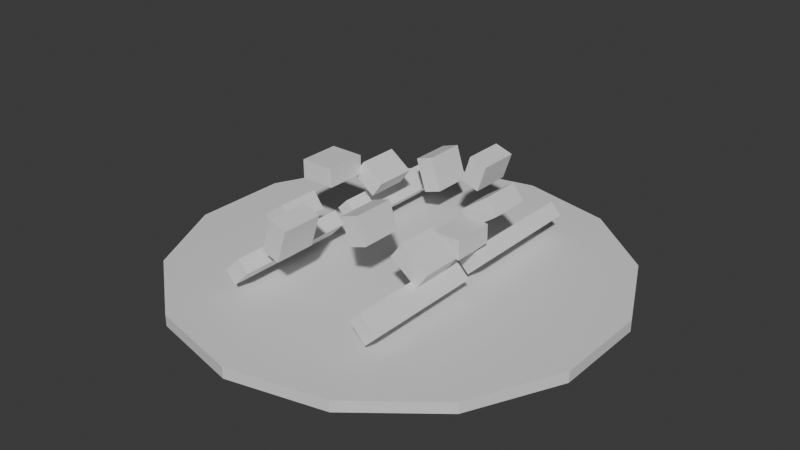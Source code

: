 # Source: SellVfx_Chips.blend  (saved by Blender 5.1.30; exported with 4.5.12 LTS)
import bpy
from mathutils import Matrix  # noqa: F401  (used for matrix-valued properties, if any)

bpy.ops.wm.read_factory_settings(use_empty=True)
scene = bpy.context.scene
scene.name = 'Scene'

# ---- collections
col_collection = bpy.data.collections.new('Collection'); scene.collection.children.link(col_collection)

# ---- materials (node trees are filled in below, after node groups)
mat_dc_dark = bpy.data.materials.new('DC_Dark')
mat_dc_dark.diffuse_color = (0.055, 0.066, 0.078, 1.0)
mat_dc_dark.roughness = 0.82
mat_dc_stone = bpy.data.materials.new('DC_Stone')
mat_dc_stone.diffuse_color = (0.541, 0.588, 0.639, 1.0)
mat_dc_stone.roughness = 0.82
mat_dc_earth = bpy.data.materials.new('DC_Earth')
mat_dc_earth.diffuse_color = (0.439, 0.329, 0.239, 1.0)
mat_dc_earth.roughness = 0.82

# ---- material node trees
mat_dc_dark.use_nodes = True; mat_dc_dark.node_tree.nodes.clear()
_N = mat_dc_dark.node_tree.nodes; _L = mat_dc_dark.node_tree.links
n0 = _N.new('ShaderNodeBsdfPrincipled'); n0.name = 'Principled BSDF'; n0.location = (-200, 100)
n1 = _N.new('ShaderNodeOutputMaterial'); n1.name = 'Material Output'; n1.location = (200, 100)
_L.new(n0.outputs[0], n1.inputs[0])
n1.is_active_output = True
mat_dc_stone.use_nodes = True; mat_dc_stone.node_tree.nodes.clear()
_N = mat_dc_stone.node_tree.nodes; _L = mat_dc_stone.node_tree.links
n0 = _N.new('ShaderNodeBsdfPrincipled'); n0.name = 'Principled BSDF'; n0.location = (-200, 100)
n1 = _N.new('ShaderNodeOutputMaterial'); n1.name = 'Material Output'; n1.location = (200, 100)
_L.new(n0.outputs[0], n1.inputs[0])
n1.is_active_output = True
mat_dc_earth.use_nodes = True; mat_dc_earth.node_tree.nodes.clear()
_N = mat_dc_earth.node_tree.nodes; _L = mat_dc_earth.node_tree.links
n0 = _N.new('ShaderNodeBsdfPrincipled'); n0.name = 'Principled BSDF'; n0.location = (-200, 100)
n1 = _N.new('ShaderNodeOutputMaterial'); n1.name = 'Material Output'; n1.location = (200, 100)
_L.new(n0.outputs[0], n1.inputs[0])
n1.is_active_output = True

# ---- world
world_world = bpy.data.worlds.new('World'); scene.world = world_world
world_world.use_nodes = True; world_world.node_tree.nodes.clear()
_N = world_world.node_tree.nodes; _L = world_world.node_tree.links
n0 = _N.new('ShaderNodeOutputWorld'); n0.name = 'World Output'; n0.location = (200, 100)
n1 = _N.new('ShaderNodeBackground'); n1.name = 'Background'; n1.location = (-200, 100)
n1.inputs[0].default_value = (0.05088, 0.05088, 0.05088, 1.0)
_L.new(n1.outputs[0], n0.inputs[0])
n0.is_active_output = True
world_world.color = (0.05088, 0.05088, 0.05088)
world_world.sun_shadow_jitter_overblur = 0.0

# ---- meshes
me_sellchipgroundfade_mesh = bpy.data.meshes.new('SellChipGroundFade_Mesh')
me_sellchipgroundfade_mesh.from_pydata([(0.0, 0.64, -0.016), (0.0, 0.64, 0.016), (0.2777, 0.5766, -0.016), (0.2777, 0.5766, 0.016), (0.5004, 0.399, -0.016), (0.5004, 0.399, 0.016), (0.624, 0.1424, -0.016), (0.624, 0.1424, 0.016), (0.624, -0.1424, -0.016), (0.624, -0.1424, 0.016), (0.5004, -0.399, -0.016), (0.5004, -0.399, 0.016), (0.2777, -0.5766, -0.016), (0.2777, -0.5766, 0.016), (0.0, -0.64, -0.016), (0.0, -0.64, 0.016), (-0.2777, -0.5766, -0.016), (-0.2777, -0.5766, 0.016), (-0.5004, -0.399, -0.016), (-0.5004, -0.399, 0.016), (-0.624, -0.1424, -0.016), (-0.624, -0.1424, 0.016), (-0.624, 0.1424, -0.016), (-0.624, 0.1424, 0.016), (-0.5004, 0.399, -0.016), (-0.5004, 0.399, 0.016), (-0.2777, 0.5766, -0.016), (-0.2777, 0.5766, 0.016)], [], [(0, 1, 3, 2), (2, 3, 5, 4), (4, 5, 7, 6), (6, 7, 9, 8), (8, 9, 11, 10), (10, 11, 13, 12), (12, 13, 15, 14), (14, 15, 17, 16), (16, 17, 19, 18), (18, 19, 21, 20), (20, 21, 23, 22), (22, 23, 25, 24), (3, 1, 27, 25, 23, 21, 19, 17, 15, 13, 11, 9, 7, 5), (24, 25, 27, 26), (26, 27, 1, 0), (0, 2, 4, 6, 8, 10, 12, 14, 16, 18, 20, 22, 24, 26)])
_uv = me_sellchipgroundfade_mesh.uv_layers.new(name='UVMap')
_uv.uv.foreach_set('vector', [1.0, 0.5, 1.0, 1.0, 0.9286, 1.0, 0.9286, 0.5, 0.9286, 0.5, 0.9286, 1.0, 0.8571, 1.0, 0.8571, 0.5, 0.8571, 0.5, 0.8571, 1.0, 0.7857, 1.0, 0.7857, 0.5, 0.7857, 0.5, 0.7857, 1.0, 0.7143, 1.0, 0.7143, 0.5, 0.7143, 0.5, 0.7143, 1.0, 0.6429, 1.0, 0.6429, 0.5, 0.6429, 0.5, 0.6429, 1.0, 0.5714, 1.0, 0.5714, 0.5, 0.5714, 0.5, 0.5714, 1.0, 0.5, 1.0, 0.5, 0.5, 0.5, 0.5, 0.5, 1.0, 0.4286, 1.0, 0.4286, 0.5, 0.4286, 0.5, 0.4286, 1.0, 0.3571, 1.0, 0.3571, 0.5, 0.3571, 0.5, 0.3571, 1.0, 0.2857, 1.0, 0.2857, 0.5, 0.2857, 0.5, 0.2857, 1.0, 0.2143, 1.0, 0.2143, 0.5, 0.2143, 0.5, 0.2143, 1.0, 0.1429, 1.0, 0.1429, 0.5, 0.3541, 0.4662, 0.25, 0.49, 0.1459, 0.4662, 0.06236, 0.3996, 0.01602, 0.3034, 0.01602, 0.1966, 0.06236, 0.1004, 0.1459, 0.03377, 0.25, 0.01, 0.3541, 0.03377, 0.4376, 0.1004, 0.484, 0.1966, 0.484, 0.3034, 0.4376, 0.3996, 0.1429, 0.5, 0.1429, 1.0, 0.07143, 1.0, 0.07143, 0.5, 0.07143, 0.5, 0.07143, 1.0, -1.341e-07, 1.0, -1.341e-07, 0.5, 0.75, 0.49, 0.8541, 0.4662, 0.9376, 0.3996, 0.984, 0.3034, 0.984, 0.1966, 0.9376, 0.1004, 0.8541, 0.03377, 0.75, 0.01, 0.6459, 0.03377, 0.5624, 0.1004, 0.516, 0.1966, 0.516, 0.3034, 0.5624, 0.3996, 0.6459, 0.4662])
me_sellchipgroundfade_mesh.materials.append(mat_dc_dark)
me_sellchipgroundfade_mesh.update()
me_selldismantlechip_mesh = bpy.data.meshes.new('SellDismantleChip_Mesh')
me_selldismantlechip_mesh.from_pydata([(-0.04, -0.06, -0.0275), (-0.04, -0.06, 0.0275), (-0.04, 0.06, -0.0275), (-0.04, 0.06, 0.0275), (0.04, -0.06, -0.0275), (0.04, -0.06, 0.0275), (0.04, 0.06, -0.0275), (0.04, 0.06, 0.0275)], [], [(0, 1, 3, 2), (2, 3, 7, 6), (6, 7, 5, 4), (4, 5, 1, 0), (2, 6, 4, 0), (7, 3, 1, 5)])
_uv = me_selldismantlechip_mesh.uv_layers.new(name='UVMap')
_uv.uv.foreach_set('vector', [0.375, 0.0, 0.625, 0.0, 0.625, 0.25, 0.375, 0.25, 0.375, 0.25, 0.625, 0.25, 0.625, 0.5, 0.375, 0.5, 0.375, 0.5, 0.625, 0.5, 0.625, 0.75, 0.375, 0.75, 0.375, 0.75, 0.625, 0.75, 0.625, 1.0, 0.375, 1.0, 0.125, 0.5, 0.375, 0.5, 0.375, 0.75, 0.125, 0.75, 0.625, 0.5, 0.875, 0.5, 0.875, 0.75, 0.625, 0.75])
me_selldismantlechip_mesh.materials.append(mat_dc_stone)
me_selldismantlechip_mesh.update()
me_selldismantlechip_mesh_001 = bpy.data.meshes.new('SellDismantleChip_Mesh.001')
me_selldismantlechip_mesh_001.from_pydata([(-0.05, -0.06, -0.0275), (-0.05, -0.06, 0.0275), (-0.05, 0.06, -0.0275), (-0.05, 0.06, 0.0275), (0.05, -0.06, -0.0275), (0.05, -0.06, 0.0275), (0.05, 0.06, -0.0275), (0.05, 0.06, 0.0275)], [], [(0, 1, 3, 2), (2, 3, 7, 6), (6, 7, 5, 4), (4, 5, 1, 0), (2, 6, 4, 0), (7, 3, 1, 5)])
_uv = me_selldismantlechip_mesh_001.uv_layers.new(name='UVMap')
_uv.uv.foreach_set('vector', [0.375, 0.0, 0.625, 0.0, 0.625, 0.25, 0.375, 0.25, 0.375, 0.25, 0.625, 0.25, 0.625, 0.5, 0.375, 0.5, 0.375, 0.5, 0.625, 0.5, 0.625, 0.75, 0.375, 0.75, 0.375, 0.75, 0.625, 0.75, 0.625, 1.0, 0.375, 1.0, 0.125, 0.5, 0.375, 0.5, 0.375, 0.75, 0.125, 0.75, 0.625, 0.5, 0.875, 0.5, 0.875, 0.75, 0.625, 0.75])
me_selldismantlechip_mesh_001.materials.append(mat_dc_stone)
me_selldismantlechip_mesh_001.update()
me_selldismantlechip_mesh_002 = bpy.data.meshes.new('SellDismantleChip_Mesh.002')
me_selldismantlechip_mesh_002.from_pydata([(-0.04, -0.06, -0.0275), (-0.04, -0.06, 0.0275), (-0.04, 0.06, -0.0275), (-0.04, 0.06, 0.0275), (0.04, -0.06, -0.0275), (0.04, -0.06, 0.0275), (0.04, 0.06, -0.0275), (0.04, 0.06, 0.0275)], [], [(0, 1, 3, 2), (2, 3, 7, 6), (6, 7, 5, 4), (4, 5, 1, 0), (2, 6, 4, 0), (7, 3, 1, 5)])
_uv = me_selldismantlechip_mesh_002.uv_layers.new(name='UVMap')
_uv.uv.foreach_set('vector', [0.375, 0.0, 0.625, 0.0, 0.625, 0.25, 0.375, 0.25, 0.375, 0.25, 0.625, 0.25, 0.625, 0.5, 0.375, 0.5, 0.375, 0.5, 0.625, 0.5, 0.625, 0.75, 0.375, 0.75, 0.375, 0.75, 0.625, 0.75, 0.625, 1.0, 0.375, 1.0, 0.125, 0.5, 0.375, 0.5, 0.375, 0.75, 0.125, 0.75, 0.625, 0.5, 0.875, 0.5, 0.875, 0.75, 0.625, 0.75])
me_selldismantlechip_mesh_002.materials.append(mat_dc_stone)
me_selldismantlechip_mesh_002.update()
me_selldismantlechip_mesh_003 = bpy.data.meshes.new('SellDismantleChip_Mesh.003')
me_selldismantlechip_mesh_003.from_pydata([(-0.05, -0.06, -0.0275), (-0.05, -0.06, 0.0275), (-0.05, 0.06, -0.0275), (-0.05, 0.06, 0.0275), (0.05, -0.06, -0.0275), (0.05, -0.06, 0.0275), (0.05, 0.06, -0.0275), (0.05, 0.06, 0.0275)], [], [(0, 1, 3, 2), (2, 3, 7, 6), (6, 7, 5, 4), (4, 5, 1, 0), (2, 6, 4, 0), (7, 3, 1, 5)])
_uv = me_selldismantlechip_mesh_003.uv_layers.new(name='UVMap')
_uv.uv.foreach_set('vector', [0.375, 0.0, 0.625, 0.0, 0.625, 0.25, 0.375, 0.25, 0.375, 0.25, 0.625, 0.25, 0.625, 0.5, 0.375, 0.5, 0.375, 0.5, 0.625, 0.5, 0.625, 0.75, 0.375, 0.75, 0.375, 0.75, 0.625, 0.75, 0.625, 1.0, 0.375, 1.0, 0.125, 0.5, 0.375, 0.5, 0.375, 0.75, 0.125, 0.75, 0.625, 0.5, 0.875, 0.5, 0.875, 0.75, 0.625, 0.75])
me_selldismantlechip_mesh_003.materials.append(mat_dc_stone)
me_selldismantlechip_mesh_003.update()
me_selldismantlechip_mesh_004 = bpy.data.meshes.new('SellDismantleChip_Mesh.004')
me_selldismantlechip_mesh_004.from_pydata([(-0.04, -0.06, -0.0275), (-0.04, -0.06, 0.0275), (-0.04, 0.06, -0.0275), (-0.04, 0.06, 0.0275), (0.04, -0.06, -0.0275), (0.04, -0.06, 0.0275), (0.04, 0.06, -0.0275), (0.04, 0.06, 0.0275)], [], [(0, 1, 3, 2), (2, 3, 7, 6), (6, 7, 5, 4), (4, 5, 1, 0), (2, 6, 4, 0), (7, 3, 1, 5)])
_uv = me_selldismantlechip_mesh_004.uv_layers.new(name='UVMap')
_uv.uv.foreach_set('vector', [0.375, 0.0, 0.625, 0.0, 0.625, 0.25, 0.375, 0.25, 0.375, 0.25, 0.625, 0.25, 0.625, 0.5, 0.375, 0.5, 0.375, 0.5, 0.625, 0.5, 0.625, 0.75, 0.375, 0.75, 0.375, 0.75, 0.625, 0.75, 0.625, 1.0, 0.375, 1.0, 0.125, 0.5, 0.375, 0.5, 0.375, 0.75, 0.125, 0.75, 0.625, 0.5, 0.875, 0.5, 0.875, 0.75, 0.625, 0.75])
me_selldismantlechip_mesh_004.materials.append(mat_dc_stone)
me_selldismantlechip_mesh_004.update()
me_selldismantlechip_mesh_005 = bpy.data.meshes.new('SellDismantleChip_Mesh.005')
me_selldismantlechip_mesh_005.from_pydata([(-0.05, -0.06, -0.0275), (-0.05, -0.06, 0.0275), (-0.05, 0.06, -0.0275), (-0.05, 0.06, 0.0275), (0.05, -0.06, -0.0275), (0.05, -0.06, 0.0275), (0.05, 0.06, -0.0275), (0.05, 0.06, 0.0275)], [], [(0, 1, 3, 2), (2, 3, 7, 6), (6, 7, 5, 4), (4, 5, 1, 0), (2, 6, 4, 0), (7, 3, 1, 5)])
_uv = me_selldismantlechip_mesh_005.uv_layers.new(name='UVMap')
_uv.uv.foreach_set('vector', [0.375, 0.0, 0.625, 0.0, 0.625, 0.25, 0.375, 0.25, 0.375, 0.25, 0.625, 0.25, 0.625, 0.5, 0.375, 0.5, 0.375, 0.5, 0.625, 0.5, 0.625, 0.75, 0.375, 0.75, 0.375, 0.75, 0.625, 0.75, 0.625, 1.0, 0.375, 1.0, 0.125, 0.5, 0.375, 0.5, 0.375, 0.75, 0.125, 0.75, 0.625, 0.5, 0.875, 0.5, 0.875, 0.75, 0.625, 0.75])
me_selldismantlechip_mesh_005.materials.append(mat_dc_stone)
me_selldismantlechip_mesh_005.update()
me_selldismantlechip_mesh_006 = bpy.data.meshes.new('SellDismantleChip_Mesh.006')
me_selldismantlechip_mesh_006.from_pydata([(-0.04, -0.06, -0.0275), (-0.04, -0.06, 0.0275), (-0.04, 0.06, -0.0275), (-0.04, 0.06, 0.0275), (0.04, -0.06, -0.0275), (0.04, -0.06, 0.0275), (0.04, 0.06, -0.0275), (0.04, 0.06, 0.0275)], [], [(0, 1, 3, 2), (2, 3, 7, 6), (6, 7, 5, 4), (4, 5, 1, 0), (2, 6, 4, 0), (7, 3, 1, 5)])
_uv = me_selldismantlechip_mesh_006.uv_layers.new(name='UVMap')
_uv.uv.foreach_set('vector', [0.375, 0.0, 0.625, 0.0, 0.625, 0.25, 0.375, 0.25, 0.375, 0.25, 0.625, 0.25, 0.625, 0.5, 0.375, 0.5, 0.375, 0.5, 0.625, 0.5, 0.625, 0.75, 0.375, 0.75, 0.375, 0.75, 0.625, 0.75, 0.625, 1.0, 0.375, 1.0, 0.125, 0.5, 0.375, 0.5, 0.375, 0.75, 0.125, 0.75, 0.625, 0.5, 0.875, 0.5, 0.875, 0.75, 0.625, 0.75])
me_selldismantlechip_mesh_006.materials.append(mat_dc_stone)
me_selldismantlechip_mesh_006.update()
me_selldismantlechip_mesh_007 = bpy.data.meshes.new('SellDismantleChip_Mesh.007')
me_selldismantlechip_mesh_007.from_pydata([(-0.05, -0.06, -0.0275), (-0.05, -0.06, 0.0275), (-0.05, 0.06, -0.0275), (-0.05, 0.06, 0.0275), (0.05, -0.06, -0.0275), (0.05, -0.06, 0.0275), (0.05, 0.06, -0.0275), (0.05, 0.06, 0.0275)], [], [(0, 1, 3, 2), (2, 3, 7, 6), (6, 7, 5, 4), (4, 5, 1, 0), (2, 6, 4, 0), (7, 3, 1, 5)])
_uv = me_selldismantlechip_mesh_007.uv_layers.new(name='UVMap')
_uv.uv.foreach_set('vector', [0.375, 0.0, 0.625, 0.0, 0.625, 0.25, 0.375, 0.25, 0.375, 0.25, 0.625, 0.25, 0.625, 0.5, 0.375, 0.5, 0.375, 0.5, 0.625, 0.5, 0.625, 0.75, 0.375, 0.75, 0.375, 0.75, 0.625, 0.75, 0.625, 1.0, 0.375, 1.0, 0.125, 0.5, 0.375, 0.5, 0.375, 0.75, 0.125, 0.75, 0.625, 0.5, 0.875, 0.5, 0.875, 0.75, 0.625, 0.75])
me_selldismantlechip_mesh_007.materials.append(mat_dc_stone)
me_selldismantlechip_mesh_007.update()
me_selldismantlechip_mesh_008 = bpy.data.meshes.new('SellDismantleChip_Mesh.008')
me_selldismantlechip_mesh_008.from_pydata([(-0.04, -0.06, -0.0275), (-0.04, -0.06, 0.0275), (-0.04, 0.06, -0.0275), (-0.04, 0.06, 0.0275), (0.04, -0.06, -0.0275), (0.04, -0.06, 0.0275), (0.04, 0.06, -0.0275), (0.04, 0.06, 0.0275)], [], [(0, 1, 3, 2), (2, 3, 7, 6), (6, 7, 5, 4), (4, 5, 1, 0), (2, 6, 4, 0), (7, 3, 1, 5)])
_uv = me_selldismantlechip_mesh_008.uv_layers.new(name='UVMap')
_uv.uv.foreach_set('vector', [0.375, 0.0, 0.625, 0.0, 0.625, 0.25, 0.375, 0.25, 0.375, 0.25, 0.625, 0.25, 0.625, 0.5, 0.375, 0.5, 0.375, 0.5, 0.625, 0.5, 0.625, 0.75, 0.375, 0.75, 0.375, 0.75, 0.625, 0.75, 0.625, 1.0, 0.375, 1.0, 0.125, 0.5, 0.375, 0.5, 0.375, 0.75, 0.125, 0.75, 0.625, 0.5, 0.875, 0.5, 0.875, 0.75, 0.625, 0.75])
me_selldismantlechip_mesh_008.materials.append(mat_dc_stone)
me_selldismantlechip_mesh_008.update()
me_selldismantlechip_mesh_009 = bpy.data.meshes.new('SellDismantleChip_Mesh.009')
me_selldismantlechip_mesh_009.from_pydata([(-0.05, -0.06, -0.0275), (-0.05, -0.06, 0.0275), (-0.05, 0.06, -0.0275), (-0.05, 0.06, 0.0275), (0.05, -0.06, -0.0275), (0.05, -0.06, 0.0275), (0.05, 0.06, -0.0275), (0.05, 0.06, 0.0275)], [], [(0, 1, 3, 2), (2, 3, 7, 6), (6, 7, 5, 4), (4, 5, 1, 0), (2, 6, 4, 0), (7, 3, 1, 5)])
_uv = me_selldismantlechip_mesh_009.uv_layers.new(name='UVMap')
_uv.uv.foreach_set('vector', [0.375, 0.0, 0.625, 0.0, 0.625, 0.25, 0.375, 0.25, 0.375, 0.25, 0.625, 0.25, 0.625, 0.5, 0.375, 0.5, 0.375, 0.5, 0.625, 0.5, 0.625, 0.75, 0.375, 0.75, 0.375, 0.75, 0.625, 0.75, 0.625, 1.0, 0.375, 1.0, 0.125, 0.5, 0.375, 0.5, 0.375, 0.75, 0.125, 0.75, 0.625, 0.5, 0.875, 0.5, 0.875, 0.75, 0.625, 0.75])
me_selldismantlechip_mesh_009.materials.append(mat_dc_stone)
me_selldismantlechip_mesh_009.update()
me_selldismantleplank_mesh = bpy.data.meshes.new('SellDismantlePlank_Mesh')
me_selldismantleplank_mesh.from_pydata([(-0.035, -0.18, -0.0225), (-0.035, -0.18, 0.0225), (-0.035, 0.18, -0.0225), (-0.035, 0.18, 0.0225), (0.035, -0.18, -0.0225), (0.035, -0.18, 0.0225), (0.035, 0.18, -0.0225), (0.035, 0.18, 0.0225)], [], [(0, 1, 3, 2), (2, 3, 7, 6), (6, 7, 5, 4), (4, 5, 1, 0), (2, 6, 4, 0), (7, 3, 1, 5)])
_uv = me_selldismantleplank_mesh.uv_layers.new(name='UVMap')
_uv.uv.foreach_set('vector', [0.375, 0.0, 0.625, 0.0, 0.625, 0.25, 0.375, 0.25, 0.375, 0.25, 0.625, 0.25, 0.625, 0.5, 0.375, 0.5, 0.375, 0.5, 0.625, 0.5, 0.625, 0.75, 0.375, 0.75, 0.375, 0.75, 0.625, 0.75, 0.625, 1.0, 0.375, 1.0, 0.125, 0.5, 0.375, 0.5, 0.375, 0.75, 0.125, 0.75, 0.625, 0.5, 0.875, 0.5, 0.875, 0.75, 0.625, 0.75])
me_selldismantleplank_mesh.materials.append(mat_dc_earth)
me_selldismantleplank_mesh.update()
me_selldismantleplank_mesh_001 = bpy.data.meshes.new('SellDismantlePlank_Mesh.001')
me_selldismantleplank_mesh_001.from_pydata([(-0.035, -0.18, -0.0225), (-0.035, -0.18, 0.0225), (-0.035, 0.18, -0.0225), (-0.035, 0.18, 0.0225), (0.035, -0.18, -0.0225), (0.035, -0.18, 0.0225), (0.035, 0.18, -0.0225), (0.035, 0.18, 0.0225)], [], [(0, 1, 3, 2), (2, 3, 7, 6), (6, 7, 5, 4), (4, 5, 1, 0), (2, 6, 4, 0), (7, 3, 1, 5)])
_uv = me_selldismantleplank_mesh_001.uv_layers.new(name='UVMap')
_uv.uv.foreach_set('vector', [0.375, 0.0, 0.625, 0.0, 0.625, 0.25, 0.375, 0.25, 0.375, 0.25, 0.625, 0.25, 0.625, 0.5, 0.375, 0.5, 0.375, 0.5, 0.625, 0.5, 0.625, 0.75, 0.375, 0.75, 0.375, 0.75, 0.625, 0.75, 0.625, 1.0, 0.375, 1.0, 0.125, 0.5, 0.375, 0.5, 0.375, 0.75, 0.125, 0.75, 0.625, 0.5, 0.875, 0.5, 0.875, 0.75, 0.625, 0.75])
me_selldismantleplank_mesh_001.materials.append(mat_dc_earth)
me_selldismantleplank_mesh_001.update()
me_selldismantleplank_mesh_002 = bpy.data.meshes.new('SellDismantlePlank_Mesh.002')
me_selldismantleplank_mesh_002.from_pydata([(-0.035, -0.18, -0.0225), (-0.035, -0.18, 0.0225), (-0.035, 0.18, -0.0225), (-0.035, 0.18, 0.0225), (0.035, -0.18, -0.0225), (0.035, -0.18, 0.0225), (0.035, 0.18, -0.0225), (0.035, 0.18, 0.0225)], [], [(0, 1, 3, 2), (2, 3, 7, 6), (6, 7, 5, 4), (4, 5, 1, 0), (2, 6, 4, 0), (7, 3, 1, 5)])
_uv = me_selldismantleplank_mesh_002.uv_layers.new(name='UVMap')
_uv.uv.foreach_set('vector', [0.375, 0.0, 0.625, 0.0, 0.625, 0.25, 0.375, 0.25, 0.375, 0.25, 0.625, 0.25, 0.625, 0.5, 0.375, 0.5, 0.375, 0.5, 0.625, 0.5, 0.625, 0.75, 0.375, 0.75, 0.375, 0.75, 0.625, 0.75, 0.625, 1.0, 0.375, 1.0, 0.125, 0.5, 0.375, 0.5, 0.375, 0.75, 0.125, 0.75, 0.625, 0.5, 0.875, 0.5, 0.875, 0.75, 0.625, 0.75])
me_selldismantleplank_mesh_002.materials.append(mat_dc_earth)
me_selldismantleplank_mesh_002.update()
me_selldismantleplank_mesh_003 = bpy.data.meshes.new('SellDismantlePlank_Mesh.003')
me_selldismantleplank_mesh_003.from_pydata([(-0.035, -0.18, -0.0225), (-0.035, -0.18, 0.0225), (-0.035, 0.18, -0.0225), (-0.035, 0.18, 0.0225), (0.035, -0.18, -0.0225), (0.035, -0.18, 0.0225), (0.035, 0.18, -0.0225), (0.035, 0.18, 0.0225)], [], [(0, 1, 3, 2), (2, 3, 7, 6), (6, 7, 5, 4), (4, 5, 1, 0), (2, 6, 4, 0), (7, 3, 1, 5)])
_uv = me_selldismantleplank_mesh_003.uv_layers.new(name='UVMap')
_uv.uv.foreach_set('vector', [0.375, 0.0, 0.625, 0.0, 0.625, 0.25, 0.375, 0.25, 0.375, 0.25, 0.625, 0.25, 0.625, 0.5, 0.375, 0.5, 0.375, 0.5, 0.625, 0.5, 0.625, 0.75, 0.375, 0.75, 0.375, 0.75, 0.625, 0.75, 0.625, 1.0, 0.375, 1.0, 0.125, 0.5, 0.375, 0.5, 0.375, 0.75, 0.125, 0.75, 0.625, 0.5, 0.875, 0.5, 0.875, 0.75, 0.625, 0.75])
me_selldismantleplank_mesh_003.materials.append(mat_dc_earth)
me_selldismantleplank_mesh_003.update()

# ---- objects
ob_sellchipgroundfade = bpy.data.objects.new('SellChipGroundFade', me_sellchipgroundfade_mesh)
ob_selldismantlechip = bpy.data.objects.new('SellDismantleChip', me_selldismantlechip_mesh)
ob_selldismantlechip_001 = bpy.data.objects.new('SellDismantleChip.001', me_selldismantlechip_mesh_001)
ob_selldismantlechip_002 = bpy.data.objects.new('SellDismantleChip.002', me_selldismantlechip_mesh_002)
ob_selldismantlechip_003 = bpy.data.objects.new('SellDismantleChip.003', me_selldismantlechip_mesh_003)
ob_selldismantlechip_004 = bpy.data.objects.new('SellDismantleChip.004', me_selldismantlechip_mesh_004)
ob_selldismantlechip_005 = bpy.data.objects.new('SellDismantleChip.005', me_selldismantlechip_mesh_005)
ob_selldismantlechip_006 = bpy.data.objects.new('SellDismantleChip.006', me_selldismantlechip_mesh_006)
ob_selldismantlechip_007 = bpy.data.objects.new('SellDismantleChip.007', me_selldismantlechip_mesh_007)
ob_selldismantlechip_008 = bpy.data.objects.new('SellDismantleChip.008', me_selldismantlechip_mesh_008)
ob_selldismantlechip_009 = bpy.data.objects.new('SellDismantleChip.009', me_selldismantlechip_mesh_009)
ob_selldismantleplank = bpy.data.objects.new('SellDismantlePlank', me_selldismantleplank_mesh)
ob_selldismantleplank_001 = bpy.data.objects.new('SellDismantlePlank.001', me_selldismantleplank_mesh_001)
ob_selldismantleplank_002 = bpy.data.objects.new('SellDismantlePlank.002', me_selldismantleplank_mesh_002)
ob_selldismantleplank_003 = bpy.data.objects.new('SellDismantlePlank.003', me_selldismantleplank_mesh_003)

# ---- transforms, parenting, visibility, modifiers, constraints
ob_sellchipgroundfade.location = (0.0, 0.0, 0.018)
ob_selldismantlechip.location = (0.2, 0.0, 0.18)
ob_selldismantlechip_001.location = (0.1942, 0.1411, 0.215)
ob_selldismantlechip_001.rotation_euler = (0.0, -0.6283, 0.0)
ob_selldismantlechip_002.location = (0.08652, 0.2663, 0.25)
ob_selldismantlechip_002.rotation_euler = (0.0, -1.257, 0.0)
ob_selldismantlechip_003.location = (-0.09889, 0.3043, 0.18)
ob_selldismantlechip_003.rotation_euler = (0.0, -1.885, 0.0)
ob_selldismantlechip_004.location = (-0.1618, 0.1176, 0.215)
ob_selldismantlechip_004.rotation_euler = (0.0, -2.513, 0.0)
ob_selldismantlechip_005.location = (-0.24, 2.939e-17, 0.25)
ob_selldismantlechip_005.rotation_euler = (0.0, -3.142, 0.0)
ob_selldismantlechip_006.location = (-0.2265, -0.1646, 0.18)
ob_selldismantlechip_006.rotation_euler = (0.0, -3.77, 0.0)
ob_selldismantlechip_007.location = (-0.09889, -0.3043, 0.215)
ob_selldismantlechip_007.rotation_euler = (0.0, -4.398, 0.0)
ob_selldismantlechip_008.location = (0.0618, -0.1902, 0.25)
ob_selldismantlechip_008.rotation_euler = (0.0, -5.027, 0.0)
ob_selldismantlechip_009.location = (0.1942, -0.1411, 0.18)
ob_selldismantlechip_009.rotation_euler = (0.0, -5.655, 0.0)
ob_selldismantleplank.location = (0.2121, 0.2121, 0.1)
ob_selldismantleplank.rotation_euler = (0.0, -0.7854, 0.0)
ob_selldismantleplank_001.location = (-0.2121, 0.2121, 0.1)
ob_selldismantleplank_001.rotation_euler = (0.0, -2.356, 0.0)
ob_selldismantleplank_002.location = (-0.2121, -0.2121, 0.1)
ob_selldismantleplank_002.rotation_euler = (0.0, -3.927, 0.0)
ob_selldismantleplank_003.location = (0.2121, -0.2121, 0.1)
ob_selldismantleplank_003.rotation_euler = (0.0, -5.498, 0.0)

# ---- collection membership
col_collection.objects.link(ob_sellchipgroundfade)
col_collection.objects.link(ob_selldismantlechip)
col_collection.objects.link(ob_selldismantlechip_001)
col_collection.objects.link(ob_selldismantlechip_002)
col_collection.objects.link(ob_selldismantlechip_003)
col_collection.objects.link(ob_selldismantlechip_004)
col_collection.objects.link(ob_selldismantlechip_005)
col_collection.objects.link(ob_selldismantlechip_006)
col_collection.objects.link(ob_selldismantlechip_007)
col_collection.objects.link(ob_selldismantlechip_008)
col_collection.objects.link(ob_selldismantlechip_009)
col_collection.objects.link(ob_selldismantleplank)
col_collection.objects.link(ob_selldismantleplank_001)
col_collection.objects.link(ob_selldismantleplank_002)
col_collection.objects.link(ob_selldismantleplank_003)

# ---- scene / render settings (as saved in the file)
scene.frame_start = 1; scene.frame_end = 250; scene.frame_set(1)
scene.render.engine = 'BLENDER_EEVEE_NEXT'
scene.render.bake_bias = 0.0
scene.render.bake_samples = 0
scene.cycles.sampling_pattern = 'TABULATED_SOBOL'
scene.eevee.use_volume_custom_range = False
bpy.context.view_layer.update()

# ---- added for rendering (the .blend has no active camera and no usable light): camera, sun
cam_auto = bpy.data.cameras.new('AutoCamera')
cam_auto.lens = 50.0
cam_auto.sensor_width = 36.0
cam_auto.clip_end = 1000.0
ob_auto_camera = bpy.data.objects.new('AutoCamera', cam_auto)
scene.collection.objects.link(ob_auto_camera)
ob_auto_camera.location = (1.67627, -2.01153, 1.49029)
ob_auto_camera.rotation_euler = (1.09748, -7.21219e-08, 0.694738)
scene.camera = ob_auto_camera
light_auto_sun = bpy.data.lights.new('AutoSun', 'SUN')
light_auto_sun.energy = 3.0
light_auto_sun.angle = 0.0523599
ob_auto_sun = bpy.data.objects.new('AutoSun', light_auto_sun)
scene.collection.objects.link(ob_auto_sun)
ob_auto_sun.rotation_euler = (0.872665, 0.174533, 0.523599)
bpy.context.view_layer.update()

